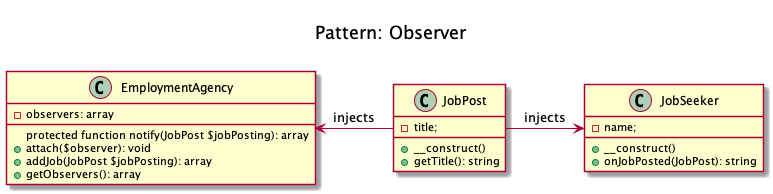

The diagram above was rendered by PlantUML. Its source (embedded in the PNG):
@startuml
	Title <size:20>\nPattern: Observer\n

	class JobPost {
		- title;
		+ __construct()
		+ getTitle(): string
	}

	class JobSeeker {
		- name;
		+ __construct()
		+ onJobPosted(JobPost): string
	}

	class EmploymentAgency {
		- observers: array
		protected function notify(JobPost $jobPosting): array
		+ attach($observer): void
		+ addJob(JobPost $jobPosting): array
		+ getObservers(): array
	}

	JobPost -right-> JobSeeker: injects
	JobPost -left-> EmploymentAgency: injects




@enduml